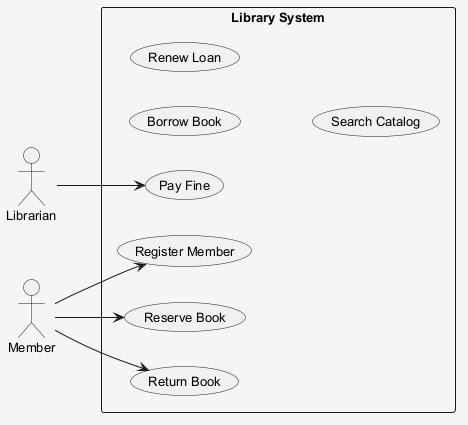

The diagram above was rendered by PlantUML. Its source (embedded in the PNG):
@startuml
skinparam shadowing false
skinparam backgroundColor #F5F5F5
skinparam defaultFontSize 13
left to right direction
actor "Librarian" as L
actor "Member" as M
rectangle "Library System" {
  usecase "Return Book" as UC_ReturnBook
  usecase "Borrow Book" as UC_BorrowBook
  usecase "Register Member" as UC_RegisterMember
  usecase "Pay Fine" as UC_PayFine
  usecase "Renew Loan" as UC_RenewLoan
  usecase "Reserve Book" as UC_ReserveBook
  usecase "Search Catalog" as UC_SearchCatalog
}
L --> UC_PayFine
M --> UC_RegisterMember
M --> UC_ReturnBook
M --> UC_ReserveBook
@enduml